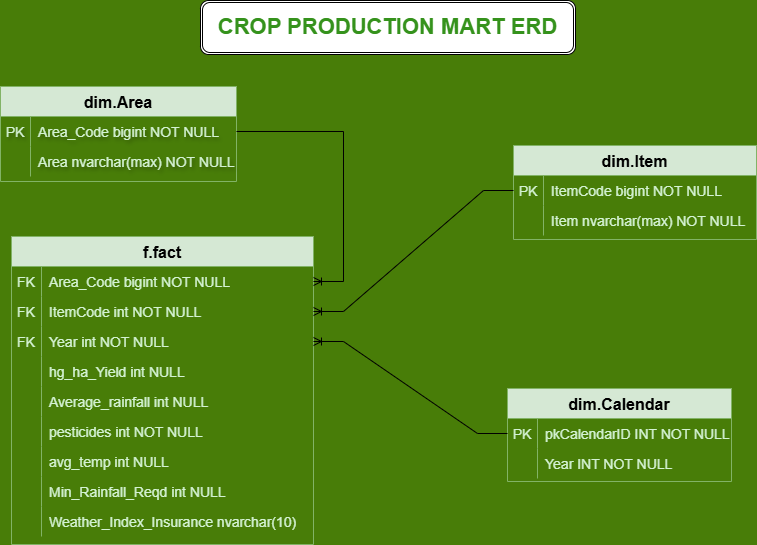

The diagram above was exported from draw.io. Its source (the exported page's mxGraphModel, read from the mxfile embedded in the PNG):
<mxGraphModel dx="1050" dy="619" grid="0" gridSize="10" guides="1" tooltips="1" connect="1" arrows="1" fold="1" page="1" pageScale="1" pageWidth="850" pageHeight="1100" background="#487d08" math="0" shadow="0">
  <root>
    <mxCell id="0" />
    <mxCell id="1" parent="0" />
    <mxCell id="Wmv7yT66g5fqFF-42sas-71" value="f.fact" style="shape=table;startSize=30;container=1;collapsible=1;childLayout=tableLayout;fixedRows=1;rowLines=0;fontStyle=1;align=center;resizeLast=1;fontSize=16;fillColor=#d5e8d4;strokeColor=#82b366;" vertex="1" parent="1">
      <mxGeometry x="36" y="284" width="302" height="308" as="geometry" />
    </mxCell>
    <mxCell id="Wmv7yT66g5fqFF-42sas-72" value="" style="shape=tableRow;horizontal=0;startSize=0;swimlaneHead=0;swimlaneBody=0;fillColor=none;collapsible=0;dropTarget=0;points=[[0,0.5],[1,0.5]];portConstraint=eastwest;strokeColor=inherit;top=0;left=0;right=0;bottom=0;" vertex="1" parent="Wmv7yT66g5fqFF-42sas-71">
      <mxGeometry y="30" width="302" height="30" as="geometry" />
    </mxCell>
    <mxCell id="Wmv7yT66g5fqFF-42sas-73" value="FK" style="shape=partialRectangle;overflow=hidden;connectable=0;fillColor=none;strokeColor=inherit;top=0;left=0;bottom=0;right=0;fontSize=14;fontColor=#d4f2d4;" vertex="1" parent="Wmv7yT66g5fqFF-42sas-72">
      <mxGeometry width="30" height="30" as="geometry">
        <mxRectangle width="30" height="30" as="alternateBounds" />
      </mxGeometry>
    </mxCell>
    <mxCell id="Wmv7yT66g5fqFF-42sas-74" value="Area_Code bigint NOT NULL" style="shape=partialRectangle;overflow=hidden;connectable=0;fillColor=none;align=left;strokeColor=inherit;top=0;left=0;bottom=0;right=0;spacingLeft=6;fontSize=14;fontColor=#d4f2d4;" vertex="1" parent="Wmv7yT66g5fqFF-42sas-72">
      <mxGeometry x="30" width="272" height="30" as="geometry">
        <mxRectangle width="272" height="30" as="alternateBounds" />
      </mxGeometry>
    </mxCell>
    <mxCell id="Wmv7yT66g5fqFF-42sas-75" value="" style="shape=tableRow;horizontal=0;startSize=0;swimlaneHead=0;swimlaneBody=0;fillColor=none;collapsible=0;dropTarget=0;points=[[0,0.5],[1,0.5]];portConstraint=eastwest;strokeColor=inherit;top=0;left=0;right=0;bottom=0;" vertex="1" parent="Wmv7yT66g5fqFF-42sas-71">
      <mxGeometry y="60" width="302" height="30" as="geometry" />
    </mxCell>
    <mxCell id="Wmv7yT66g5fqFF-42sas-76" value="FK" style="shape=partialRectangle;overflow=hidden;connectable=0;fillColor=none;strokeColor=inherit;top=0;left=0;bottom=0;right=0;fontSize=14;fontColor=#d4f2d4;" vertex="1" parent="Wmv7yT66g5fqFF-42sas-75">
      <mxGeometry width="30" height="30" as="geometry">
        <mxRectangle width="30" height="30" as="alternateBounds" />
      </mxGeometry>
    </mxCell>
    <mxCell id="Wmv7yT66g5fqFF-42sas-77" value="ItemCode int NOT NULL" style="shape=partialRectangle;overflow=hidden;connectable=0;fillColor=none;align=left;strokeColor=inherit;top=0;left=0;bottom=0;right=0;spacingLeft=6;fontSize=14;fontColor=#d4f2d4;" vertex="1" parent="Wmv7yT66g5fqFF-42sas-75">
      <mxGeometry x="30" width="272" height="30" as="geometry">
        <mxRectangle width="272" height="30" as="alternateBounds" />
      </mxGeometry>
    </mxCell>
    <mxCell id="Wmv7yT66g5fqFF-42sas-78" value="" style="shape=tableRow;horizontal=0;startSize=0;swimlaneHead=0;swimlaneBody=0;fillColor=none;collapsible=0;dropTarget=0;points=[[0,0.5],[1,0.5]];portConstraint=eastwest;strokeColor=inherit;top=0;left=0;right=0;bottom=0;" vertex="1" parent="Wmv7yT66g5fqFF-42sas-71">
      <mxGeometry y="90" width="302" height="30" as="geometry" />
    </mxCell>
    <mxCell id="Wmv7yT66g5fqFF-42sas-79" value="FK" style="shape=partialRectangle;overflow=hidden;connectable=0;fillColor=none;strokeColor=inherit;top=0;left=0;bottom=0;right=0;fontSize=14;fontColor=#d4f2d4;" vertex="1" parent="Wmv7yT66g5fqFF-42sas-78">
      <mxGeometry width="30" height="30" as="geometry">
        <mxRectangle width="30" height="30" as="alternateBounds" />
      </mxGeometry>
    </mxCell>
    <mxCell id="Wmv7yT66g5fqFF-42sas-80" value="Year int NOT NULL" style="shape=partialRectangle;overflow=hidden;connectable=0;fillColor=none;align=left;strokeColor=inherit;top=0;left=0;bottom=0;right=0;spacingLeft=6;fontSize=14;fontColor=#d4f2d4;" vertex="1" parent="Wmv7yT66g5fqFF-42sas-78">
      <mxGeometry x="30" width="272" height="30" as="geometry">
        <mxRectangle width="272" height="30" as="alternateBounds" />
      </mxGeometry>
    </mxCell>
    <mxCell id="Wmv7yT66g5fqFF-42sas-81" value="" style="shape=tableRow;horizontal=0;startSize=0;swimlaneHead=0;swimlaneBody=0;fillColor=none;collapsible=0;dropTarget=0;points=[[0,0.5],[1,0.5]];portConstraint=eastwest;strokeColor=inherit;top=0;left=0;right=0;bottom=0;" vertex="1" parent="Wmv7yT66g5fqFF-42sas-71">
      <mxGeometry y="120" width="302" height="30" as="geometry" />
    </mxCell>
    <mxCell id="Wmv7yT66g5fqFF-42sas-82" value="" style="shape=partialRectangle;overflow=hidden;connectable=0;fillColor=none;strokeColor=inherit;top=0;left=0;bottom=0;right=0;" vertex="1" parent="Wmv7yT66g5fqFF-42sas-81">
      <mxGeometry width="30" height="30" as="geometry">
        <mxRectangle width="30" height="30" as="alternateBounds" />
      </mxGeometry>
    </mxCell>
    <mxCell id="Wmv7yT66g5fqFF-42sas-83" value="hg_ha_Yield int NULL" style="shape=partialRectangle;overflow=hidden;connectable=0;fillColor=none;align=left;strokeColor=inherit;top=0;left=0;bottom=0;right=0;spacingLeft=6;fontSize=14;fontColor=#d4f2d4;" vertex="1" parent="Wmv7yT66g5fqFF-42sas-81">
      <mxGeometry x="30" width="272" height="30" as="geometry">
        <mxRectangle width="272" height="30" as="alternateBounds" />
      </mxGeometry>
    </mxCell>
    <mxCell id="Wmv7yT66g5fqFF-42sas-84" value="" style="shape=tableRow;horizontal=0;startSize=0;swimlaneHead=0;swimlaneBody=0;fillColor=none;collapsible=0;dropTarget=0;points=[[0,0.5],[1,0.5]];portConstraint=eastwest;strokeColor=inherit;top=0;left=0;right=0;bottom=0;" vertex="1" parent="Wmv7yT66g5fqFF-42sas-71">
      <mxGeometry y="150" width="302" height="30" as="geometry" />
    </mxCell>
    <mxCell id="Wmv7yT66g5fqFF-42sas-85" value="" style="shape=partialRectangle;overflow=hidden;connectable=0;fillColor=none;strokeColor=inherit;top=0;left=0;bottom=0;right=0;" vertex="1" parent="Wmv7yT66g5fqFF-42sas-84">
      <mxGeometry width="30" height="30" as="geometry">
        <mxRectangle width="30" height="30" as="alternateBounds" />
      </mxGeometry>
    </mxCell>
    <mxCell id="Wmv7yT66g5fqFF-42sas-86" value="Average_rainfall int NULL" style="shape=partialRectangle;overflow=hidden;connectable=0;fillColor=none;align=left;strokeColor=inherit;top=0;left=0;bottom=0;right=0;spacingLeft=6;fontSize=14;fontColor=#d4f2d4;" vertex="1" parent="Wmv7yT66g5fqFF-42sas-84">
      <mxGeometry x="30" width="272" height="30" as="geometry">
        <mxRectangle width="272" height="30" as="alternateBounds" />
      </mxGeometry>
    </mxCell>
    <mxCell id="Wmv7yT66g5fqFF-42sas-87" value="" style="shape=tableRow;horizontal=0;startSize=0;swimlaneHead=0;swimlaneBody=0;fillColor=none;collapsible=0;dropTarget=0;points=[[0,0.5],[1,0.5]];portConstraint=eastwest;strokeColor=inherit;top=0;left=0;right=0;bottom=0;" vertex="1" parent="Wmv7yT66g5fqFF-42sas-71">
      <mxGeometry y="180" width="302" height="30" as="geometry" />
    </mxCell>
    <mxCell id="Wmv7yT66g5fqFF-42sas-88" value="" style="shape=partialRectangle;overflow=hidden;connectable=0;fillColor=none;strokeColor=inherit;top=0;left=0;bottom=0;right=0;" vertex="1" parent="Wmv7yT66g5fqFF-42sas-87">
      <mxGeometry width="30" height="30" as="geometry">
        <mxRectangle width="30" height="30" as="alternateBounds" />
      </mxGeometry>
    </mxCell>
    <mxCell id="Wmv7yT66g5fqFF-42sas-89" value="pesticides int NOT NULL" style="shape=partialRectangle;overflow=hidden;connectable=0;fillColor=none;align=left;strokeColor=inherit;top=0;left=0;bottom=0;right=0;spacingLeft=6;fontSize=14;fontColor=#d4f2d4;" vertex="1" parent="Wmv7yT66g5fqFF-42sas-87">
      <mxGeometry x="30" width="272" height="30" as="geometry">
        <mxRectangle width="272" height="30" as="alternateBounds" />
      </mxGeometry>
    </mxCell>
    <mxCell id="Wmv7yT66g5fqFF-42sas-90" value="" style="shape=tableRow;horizontal=0;startSize=0;swimlaneHead=0;swimlaneBody=0;fillColor=none;collapsible=0;dropTarget=0;points=[[0,0.5],[1,0.5]];portConstraint=eastwest;strokeColor=inherit;top=0;left=0;right=0;bottom=0;" vertex="1" parent="Wmv7yT66g5fqFF-42sas-71">
      <mxGeometry y="210" width="302" height="30" as="geometry" />
    </mxCell>
    <mxCell id="Wmv7yT66g5fqFF-42sas-91" value="" style="shape=partialRectangle;overflow=hidden;connectable=0;fillColor=none;strokeColor=inherit;top=0;left=0;bottom=0;right=0;" vertex="1" parent="Wmv7yT66g5fqFF-42sas-90">
      <mxGeometry width="30" height="30" as="geometry">
        <mxRectangle width="30" height="30" as="alternateBounds" />
      </mxGeometry>
    </mxCell>
    <mxCell id="Wmv7yT66g5fqFF-42sas-92" value="avg_temp int NULL" style="shape=partialRectangle;overflow=hidden;connectable=0;fillColor=none;align=left;strokeColor=inherit;top=0;left=0;bottom=0;right=0;spacingLeft=6;fontSize=14;fontColor=#d4f2d4;" vertex="1" parent="Wmv7yT66g5fqFF-42sas-90">
      <mxGeometry x="30" width="272" height="30" as="geometry">
        <mxRectangle width="272" height="30" as="alternateBounds" />
      </mxGeometry>
    </mxCell>
    <mxCell id="Wmv7yT66g5fqFF-42sas-93" value="" style="shape=tableRow;horizontal=0;startSize=0;swimlaneHead=0;swimlaneBody=0;fillColor=none;collapsible=0;dropTarget=0;points=[[0,0.5],[1,0.5]];portConstraint=eastwest;strokeColor=inherit;top=0;left=0;right=0;bottom=0;" vertex="1" parent="Wmv7yT66g5fqFF-42sas-71">
      <mxGeometry y="240" width="302" height="30" as="geometry" />
    </mxCell>
    <mxCell id="Wmv7yT66g5fqFF-42sas-94" value="" style="shape=partialRectangle;overflow=hidden;connectable=0;fillColor=none;strokeColor=inherit;top=0;left=0;bottom=0;right=0;" vertex="1" parent="Wmv7yT66g5fqFF-42sas-93">
      <mxGeometry width="30" height="30" as="geometry">
        <mxRectangle width="30" height="30" as="alternateBounds" />
      </mxGeometry>
    </mxCell>
    <mxCell id="Wmv7yT66g5fqFF-42sas-95" value="Min_Rainfall_Reqd int NULL" style="shape=partialRectangle;overflow=hidden;connectable=0;fillColor=none;align=left;strokeColor=inherit;top=0;left=0;bottom=0;right=0;spacingLeft=6;fontSize=14;fontColor=#d4f2d4;" vertex="1" parent="Wmv7yT66g5fqFF-42sas-93">
      <mxGeometry x="30" width="272" height="30" as="geometry">
        <mxRectangle width="272" height="30" as="alternateBounds" />
      </mxGeometry>
    </mxCell>
    <mxCell id="Wmv7yT66g5fqFF-42sas-96" value="" style="shape=tableRow;horizontal=0;startSize=0;swimlaneHead=0;swimlaneBody=0;fillColor=none;collapsible=0;dropTarget=0;points=[[0,0.5],[1,0.5]];portConstraint=eastwest;strokeColor=inherit;top=0;left=0;right=0;bottom=0;" vertex="1" parent="Wmv7yT66g5fqFF-42sas-71">
      <mxGeometry y="270" width="302" height="30" as="geometry" />
    </mxCell>
    <mxCell id="Wmv7yT66g5fqFF-42sas-97" value="" style="shape=partialRectangle;overflow=hidden;connectable=0;fillColor=none;strokeColor=inherit;top=0;left=0;bottom=0;right=0;" vertex="1" parent="Wmv7yT66g5fqFF-42sas-96">
      <mxGeometry width="30" height="30" as="geometry">
        <mxRectangle width="30" height="30" as="alternateBounds" />
      </mxGeometry>
    </mxCell>
    <mxCell id="Wmv7yT66g5fqFF-42sas-98" value="Weather_Index_Insurance nvarchar(10)" style="shape=partialRectangle;overflow=hidden;connectable=0;fillColor=none;align=left;strokeColor=inherit;top=0;left=0;bottom=0;right=0;spacingLeft=6;fontSize=14;fontColor=#d4f2d4;" vertex="1" parent="Wmv7yT66g5fqFF-42sas-96">
      <mxGeometry x="30" width="272" height="30" as="geometry">
        <mxRectangle width="272" height="30" as="alternateBounds" />
      </mxGeometry>
    </mxCell>
    <mxCell id="Wmv7yT66g5fqFF-42sas-99" value="dim.Area" style="shape=table;startSize=30;container=1;collapsible=1;childLayout=tableLayout;fixedRows=1;rowLines=0;fontStyle=1;align=center;resizeLast=1;fontSize=16;fillColor=#d5e8d4;strokeColor=#82b366;" vertex="1" parent="1">
      <mxGeometry x="25" y="134" width="236" height="95" as="geometry" />
    </mxCell>
    <mxCell id="Wmv7yT66g5fqFF-42sas-100" value="" style="shape=tableRow;horizontal=0;startSize=0;swimlaneHead=0;swimlaneBody=0;fillColor=none;collapsible=0;dropTarget=0;points=[[0,0.5],[1,0.5]];portConstraint=eastwest;strokeColor=inherit;top=0;left=0;right=0;bottom=0;" vertex="1" parent="Wmv7yT66g5fqFF-42sas-99">
      <mxGeometry y="30" width="236" height="30" as="geometry" />
    </mxCell>
    <mxCell id="Wmv7yT66g5fqFF-42sas-101" value="PK" style="shape=partialRectangle;overflow=hidden;connectable=0;fillColor=none;strokeColor=inherit;top=0;left=0;bottom=0;right=0;fontSize=14;fontColor=#d4f2d4;textShadow=1;" vertex="1" parent="Wmv7yT66g5fqFF-42sas-100">
      <mxGeometry width="30" height="30" as="geometry">
        <mxRectangle width="30" height="30" as="alternateBounds" />
      </mxGeometry>
    </mxCell>
    <mxCell id="Wmv7yT66g5fqFF-42sas-102" value="Area_Code bigint NOT NULL" style="shape=partialRectangle;overflow=hidden;connectable=0;fillColor=none;align=left;strokeColor=inherit;top=0;left=0;bottom=0;right=0;spacingLeft=6;fontSize=14;fontColor=#d4f2d4;textShadow=1;" vertex="1" parent="Wmv7yT66g5fqFF-42sas-100">
      <mxGeometry x="30" width="206" height="30" as="geometry">
        <mxRectangle width="206" height="30" as="alternateBounds" />
      </mxGeometry>
    </mxCell>
    <mxCell id="Wmv7yT66g5fqFF-42sas-103" value="" style="shape=tableRow;horizontal=0;startSize=0;swimlaneHead=0;swimlaneBody=0;fillColor=none;collapsible=0;dropTarget=0;points=[[0,0.5],[1,0.5]];portConstraint=eastwest;strokeColor=inherit;top=0;left=0;right=0;bottom=0;" vertex="1" parent="Wmv7yT66g5fqFF-42sas-99">
      <mxGeometry y="60" width="236" height="30" as="geometry" />
    </mxCell>
    <mxCell id="Wmv7yT66g5fqFF-42sas-104" value="" style="shape=partialRectangle;overflow=hidden;connectable=0;fillColor=none;strokeColor=inherit;top=0;left=0;bottom=0;right=0;" vertex="1" parent="Wmv7yT66g5fqFF-42sas-103">
      <mxGeometry width="30" height="30" as="geometry">
        <mxRectangle width="30" height="30" as="alternateBounds" />
      </mxGeometry>
    </mxCell>
    <mxCell id="Wmv7yT66g5fqFF-42sas-105" value="Area nvarchar(max) NOT NULL" style="shape=partialRectangle;overflow=hidden;connectable=0;fillColor=none;align=left;strokeColor=inherit;top=0;left=0;bottom=0;right=0;spacingLeft=6;fontSize=14;fontColor=#d4f2d4;textShadow=1;" vertex="1" parent="Wmv7yT66g5fqFF-42sas-103">
      <mxGeometry x="30" width="206" height="30" as="geometry">
        <mxRectangle width="206" height="30" as="alternateBounds" />
      </mxGeometry>
    </mxCell>
    <mxCell id="Wmv7yT66g5fqFF-42sas-106" value="dim.Item" style="shape=table;startSize=30;container=1;collapsible=1;childLayout=tableLayout;fixedRows=1;rowLines=0;fontStyle=1;align=center;resizeLast=1;fontSize=16;fillColor=#d5e8d4;strokeColor=#82b366;" vertex="1" parent="1">
      <mxGeometry x="538" y="193" width="243" height="94" as="geometry" />
    </mxCell>
    <mxCell id="Wmv7yT66g5fqFF-42sas-107" value="" style="shape=tableRow;horizontal=0;startSize=0;swimlaneHead=0;swimlaneBody=0;fillColor=none;collapsible=0;dropTarget=0;points=[[0,0.5],[1,0.5]];portConstraint=eastwest;strokeColor=inherit;top=0;left=0;right=0;bottom=0;" vertex="1" parent="Wmv7yT66g5fqFF-42sas-106">
      <mxGeometry y="30" width="243" height="30" as="geometry" />
    </mxCell>
    <mxCell id="Wmv7yT66g5fqFF-42sas-108" value="PK" style="shape=partialRectangle;overflow=hidden;connectable=0;fillColor=none;strokeColor=inherit;top=0;left=0;bottom=0;right=0;fontSize=14;fontColor=#d4f2d4;" vertex="1" parent="Wmv7yT66g5fqFF-42sas-107">
      <mxGeometry width="30" height="30" as="geometry">
        <mxRectangle width="30" height="30" as="alternateBounds" />
      </mxGeometry>
    </mxCell>
    <mxCell id="Wmv7yT66g5fqFF-42sas-109" value="ItemCode bigint NOT NULL" style="shape=partialRectangle;overflow=hidden;connectable=0;fillColor=none;align=left;strokeColor=inherit;top=0;left=0;bottom=0;right=0;spacingLeft=6;fontSize=14;fontColor=#d4f2d4;" vertex="1" parent="Wmv7yT66g5fqFF-42sas-107">
      <mxGeometry x="30" width="213" height="30" as="geometry">
        <mxRectangle width="213" height="30" as="alternateBounds" />
      </mxGeometry>
    </mxCell>
    <mxCell id="Wmv7yT66g5fqFF-42sas-110" value="" style="shape=tableRow;horizontal=0;startSize=0;swimlaneHead=0;swimlaneBody=0;fillColor=none;collapsible=0;dropTarget=0;points=[[0,0.5],[1,0.5]];portConstraint=eastwest;strokeColor=inherit;top=0;left=0;right=0;bottom=0;" vertex="1" parent="Wmv7yT66g5fqFF-42sas-106">
      <mxGeometry y="60" width="243" height="30" as="geometry" />
    </mxCell>
    <mxCell id="Wmv7yT66g5fqFF-42sas-111" value="" style="shape=partialRectangle;overflow=hidden;connectable=0;fillColor=none;strokeColor=inherit;top=0;left=0;bottom=0;right=0;" vertex="1" parent="Wmv7yT66g5fqFF-42sas-110">
      <mxGeometry width="30" height="30" as="geometry">
        <mxRectangle width="30" height="30" as="alternateBounds" />
      </mxGeometry>
    </mxCell>
    <mxCell id="Wmv7yT66g5fqFF-42sas-112" value="Item nvarchar(max) NOT NULL" style="shape=partialRectangle;overflow=hidden;connectable=0;fillColor=none;align=left;strokeColor=inherit;top=0;left=0;bottom=0;right=0;spacingLeft=6;fontSize=14;fontColor=#d4f2d4;" vertex="1" parent="Wmv7yT66g5fqFF-42sas-110">
      <mxGeometry x="30" width="213" height="30" as="geometry">
        <mxRectangle width="213" height="30" as="alternateBounds" />
      </mxGeometry>
    </mxCell>
    <mxCell id="Wmv7yT66g5fqFF-42sas-113" value="dim.Calendar" style="shape=table;startSize=30;container=1;collapsible=1;childLayout=tableLayout;fixedRows=1;rowLines=0;fontStyle=1;align=center;resizeLast=1;fontSize=16;fillColor=#d5e8d4;strokeColor=#82b366;" vertex="1" parent="1">
      <mxGeometry x="532" y="436" width="224" height="93" as="geometry" />
    </mxCell>
    <mxCell id="Wmv7yT66g5fqFF-42sas-114" value="" style="shape=tableRow;horizontal=0;startSize=0;swimlaneHead=0;swimlaneBody=0;fillColor=none;collapsible=0;dropTarget=0;points=[[0,0.5],[1,0.5]];portConstraint=eastwest;strokeColor=inherit;top=0;left=0;right=0;bottom=0;" vertex="1" parent="Wmv7yT66g5fqFF-42sas-113">
      <mxGeometry y="30" width="224" height="30" as="geometry" />
    </mxCell>
    <mxCell id="Wmv7yT66g5fqFF-42sas-115" value="PK" style="shape=partialRectangle;overflow=hidden;connectable=0;fillColor=none;strokeColor=inherit;top=0;left=0;bottom=0;right=0;fontSize=14;fontColor=#d4f2d4;" vertex="1" parent="Wmv7yT66g5fqFF-42sas-114">
      <mxGeometry width="30" height="30" as="geometry">
        <mxRectangle width="30" height="30" as="alternateBounds" />
      </mxGeometry>
    </mxCell>
    <mxCell id="Wmv7yT66g5fqFF-42sas-116" value="pkCalendarID INT NOT NULL" style="shape=partialRectangle;overflow=hidden;connectable=0;fillColor=none;align=left;strokeColor=inherit;top=0;left=0;bottom=0;right=0;spacingLeft=6;fontSize=14;fontColor=#d4f2d4;" vertex="1" parent="Wmv7yT66g5fqFF-42sas-114">
      <mxGeometry x="30" width="194" height="30" as="geometry">
        <mxRectangle width="194" height="30" as="alternateBounds" />
      </mxGeometry>
    </mxCell>
    <mxCell id="Wmv7yT66g5fqFF-42sas-117" value="" style="shape=tableRow;horizontal=0;startSize=0;swimlaneHead=0;swimlaneBody=0;fillColor=none;collapsible=0;dropTarget=0;points=[[0,0.5],[1,0.5]];portConstraint=eastwest;strokeColor=inherit;top=0;left=0;right=0;bottom=0;" vertex="1" parent="Wmv7yT66g5fqFF-42sas-113">
      <mxGeometry y="60" width="224" height="30" as="geometry" />
    </mxCell>
    <mxCell id="Wmv7yT66g5fqFF-42sas-118" value="" style="shape=partialRectangle;overflow=hidden;connectable=0;fillColor=none;strokeColor=inherit;top=0;left=0;bottom=0;right=0;" vertex="1" parent="Wmv7yT66g5fqFF-42sas-117">
      <mxGeometry width="30" height="30" as="geometry">
        <mxRectangle width="30" height="30" as="alternateBounds" />
      </mxGeometry>
    </mxCell>
    <mxCell id="Wmv7yT66g5fqFF-42sas-119" value="Year INT NOT NULL" style="shape=partialRectangle;overflow=hidden;connectable=0;fillColor=none;align=left;strokeColor=inherit;top=0;left=0;bottom=0;right=0;spacingLeft=6;fontSize=14;fontColor=#d4f2d4;" vertex="1" parent="Wmv7yT66g5fqFF-42sas-117">
      <mxGeometry x="30" width="194" height="30" as="geometry">
        <mxRectangle width="194" height="30" as="alternateBounds" />
      </mxGeometry>
    </mxCell>
    <mxCell id="Wmv7yT66g5fqFF-42sas-156" value="" style="edgeStyle=entityRelationEdgeStyle;fontSize=12;html=1;endArrow=ERoneToMany;rounded=0;exitX=0;exitY=0.5;exitDx=0;exitDy=0;" edge="1" parent="1" source="Wmv7yT66g5fqFF-42sas-114" target="Wmv7yT66g5fqFF-42sas-78">
      <mxGeometry width="100" height="100" relative="1" as="geometry">
        <mxPoint x="583" y="400" as="sourcePoint" />
        <mxPoint x="683" y="300" as="targetPoint" />
      </mxGeometry>
    </mxCell>
    <mxCell id="Wmv7yT66g5fqFF-42sas-159" value="" style="edgeStyle=entityRelationEdgeStyle;fontSize=12;html=1;endArrow=ERoneToMany;rounded=0;" edge="1" parent="1" source="Wmv7yT66g5fqFF-42sas-107" target="Wmv7yT66g5fqFF-42sas-75">
      <mxGeometry width="100" height="100" relative="1" as="geometry">
        <mxPoint x="373" y="399" as="sourcePoint" />
        <mxPoint x="473" y="299" as="targetPoint" />
      </mxGeometry>
    </mxCell>
    <mxCell id="Wmv7yT66g5fqFF-42sas-160" value="" style="edgeStyle=entityRelationEdgeStyle;fontSize=12;html=1;endArrow=ERoneToMany;rounded=0;" edge="1" parent="1" source="Wmv7yT66g5fqFF-42sas-100" target="Wmv7yT66g5fqFF-42sas-72">
      <mxGeometry width="100" height="100" relative="1" as="geometry">
        <mxPoint x="428" y="369" as="sourcePoint" />
        <mxPoint x="528" y="269" as="targetPoint" />
      </mxGeometry>
    </mxCell>
    <mxCell id="Wmv7yT66g5fqFF-42sas-161" value="CROP PRODUCTION MART ERD" style="shape=ext;double=1;rounded=1;whiteSpace=wrap;html=1;fontSize=22;fontStyle=1;labelBackgroundColor=none;fontColor=#35921c;" vertex="1" parent="1">
      <mxGeometry x="225" y="48" width="375" height="54" as="geometry" />
    </mxCell>
  </root>
</mxGraphModel>